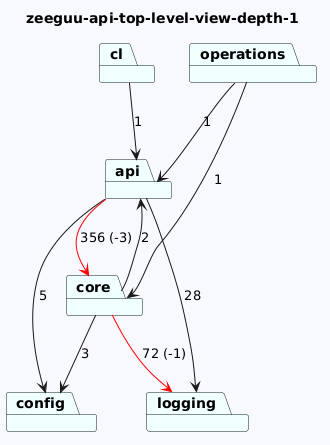

The diagram above was rendered by PlantUML. Its source (embedded in the PNG):
@startuml
skinparam backgroundColor GhostWhite
title zeeguu-api-top-level-view-depth-1
package "cl" #Azure
package "operations" #Azure
package "config" #Azure
package "api" #Azure
package "logging" #Azure
package "core" #Azure
"cl"-->"api"  : 1
"operations"-->"api"  : 1
"operations"-->"core"  : 1

"api"-->"logging"  : 28
"api"-->"config"  : 5
"api"-->"core" #Red : 356 (-3)

"core"-->"logging" #Red : 72 (-1)
"core"-->"config"  : 3
"core"-->"api"  : 2
@enduml